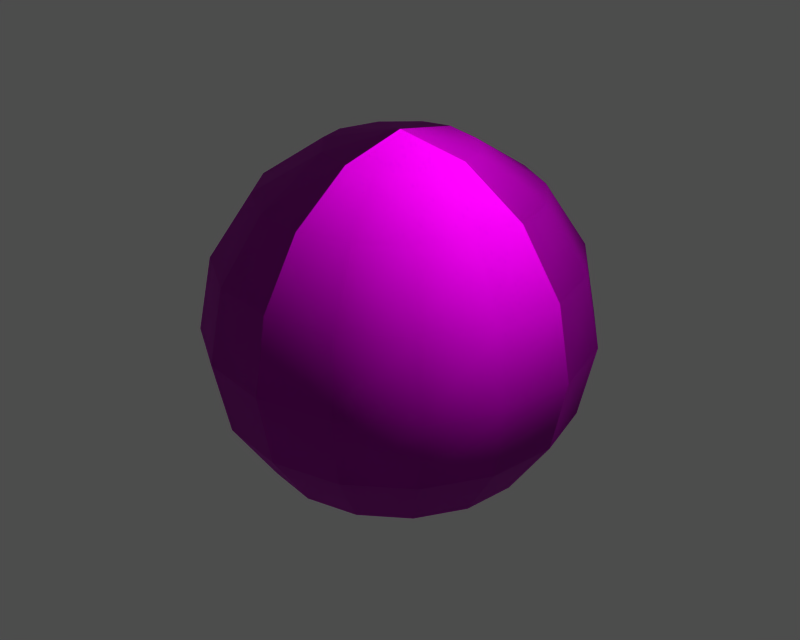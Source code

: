 # Source: i011521.blend  (saved by Blender 3.6.13; exported with 4.5.12 LTS)
import bpy
from mathutils import Matrix  # noqa: F401  (used for matrix-valued properties, if any)

bpy.ops.wm.read_factory_settings(use_empty=True)
scene = bpy.context.scene
scene.name = '1'

# ---- collections
col_collection_1 = bpy.data.collections.new('Collection 1'); scene.collection.children.link(col_collection_1)

# ---- images (referenced by path relative to the original .blend; pixels are not part of the script)
import os
ASSET_DIR = os.environ.get("B2B_ASSET_DIR", "")  # directory of the original .blend (textures are referenced by path, not embedded)
HERE = os.path.dirname(os.path.abspath(__file__))  # packed textures are extracted next to this script under _unpacked/

def load_image(name, relpath, width, height, colorspace="sRGB"):
    """Load a texture the original file referenced (path relative to the .blend, or extracted next to this script)."""
    p = next((c for c in (os.path.join(HERE, relpath), os.path.join(ASSET_DIR, relpath)) if relpath and os.path.exists(c)), "")
    if p:
        img = bpy.data.images.load(p, check_existing=True)
        img.name = name
    else:  # same state as the original file: an image datablock whose file is absent (Cycles renders it pink)
        img = bpy.data.images.new(name, width, height)
        img.source = "FILE"
        img.filepath = "//" + (relpath or name)
    img.colorspace_settings.name = colorspace
    return img
img_i011521_diff_0 = load_image('i011521_diff_0', 'i011521.dds', 1024, 1024, 'Non-Color')
img_i011521_norm_0 = load_image('i011521_norm_0', 'i011521_n.dds', 1024, 1024, 'Non-Color')
img_i011521_spec_0 = load_image('i011521_spec_0', 'i011521_sp.dds', 1024, 1024, 'Non-Color')

# ---- materials (node trees are filled in below, after node groups)
mat_i011521_mat_001 = bpy.data.materials.new('i011521_mat.001')

# ---- material node trees
mat_i011521_mat_001.use_nodes = True; mat_i011521_mat_001.node_tree.nodes.clear()
_N = mat_i011521_mat_001.node_tree.nodes; _L = mat_i011521_mat_001.node_tree.links
n0 = _N.new('ShaderNodeBsdfPrincipled'); n0.name = 'Principled BSDF'; n0.location = (0, 0)
n0.distribution = 'GGX'
n0.subsurface_method = 'RANDOM_WALK_SKIN'
n0.inputs[3].default_value = 1.45
n0.inputs[27].default_value = (0.0, 0.0, 0.0, 1.0)
n0.inputs[28].default_value = 1.0
n1 = _N.new('ShaderNodeOutputMaterial'); n1.name = 'Material Output'; n1.location = (0, 0)
n2 = _N.new('ShaderNodeTexImage'); n2.name = 'Image Texture'; n2.location = (0, 0)
n2.image = img_i011521_diff_0
n3 = _N.new('ShaderNodeUVMap'); n3.name = 'UV Map'; n3.location = (0, 0)
n4 = _N.new('ShaderNodeTexImage'); n4.name = 'Image Texture.001'; n4.location = (0, 0)
n4.image = img_i011521_norm_0
n5 = _N.new('ShaderNodeNormalMap'); n5.name = 'Normal Map'; n5.location = (0, 0)
n6 = _N.new('ShaderNodeUVMap'); n6.name = 'UV Map.001'; n6.location = (0, 0)
n7 = _N.new('ShaderNodeTexImage'); n7.name = 'Image Texture.002'; n7.location = (0, 0)
n7.image = img_i011521_spec_0
n8 = _N.new('ShaderNodeUVMap'); n8.name = 'UV Map.002'; n8.location = (0, 0)
_L.new(n0.outputs[0], n1.inputs[0])
_L.new(n2.outputs[0], n0.inputs[0])
_L.new(n3.outputs[0], n2.inputs[0])
_L.new(n4.outputs[0], n5.inputs[1])
_L.new(n5.outputs[0], n0.inputs[5])
_L.new(n6.outputs[0], n4.inputs[0])
_L.new(n7.outputs[0], n0.inputs[13])
_L.new(n8.outputs[0], n7.inputs[0])
n1.is_active_output = True

# ---- meshes
me_i011521 = bpy.data.meshes.new('i011521')
me_i011521.from_pydata([(-2.451, 1.638, 7.257), (-3.006, 3.568e-07, 7.257), (0.0, 5.93e-07, 7.855), (-1.15, 2.777, 7.257), (-3.225e-07, 3.006, 7.257), (-5.131, 2.126, 5.554), (-5.554, 6.623e-08, 5.554), (-3.927, 3.927, 5.554), (-2.126, 5.131, 5.554), (-5.959e-07, 5.554, 5.554), (-6.705, 2.777, 3.006), (-7.257, -2.344e-07, 3.006), (-5.131, 5.131, 3.006), (-2.777, 6.705, 3.006), (-7.786e-07, 7.257, 3.006), (-7.257, 3.006, -5.703e-07), (-7.855, -4.994e-07, -3.433e-07), (-5.554, 5.554, -7.627e-07), (-3.006, 7.257, -8.912e-07), (-8.427e-07, 7.855, -9.364e-07), (-6.705, 2.777, -3.006), (-7.257, -6.883e-07, -3.006), (-5.131, 5.131, -3.006), (-2.777, 6.705, -3.006), (-7.786e-07, 7.257, -3.006), (-5.131, 2.126, -5.554), (-5.554, -7.724e-07, -5.554), (-3.927, 3.927, -5.554), (-2.126, 5.131, -5.554), (-5.959e-07, 5.554, -5.554), (-2.451, 1.638, -7.257), (-3.006, -7.39e-07, -7.257), (-1.15, 2.777, -7.257), (-3.225e-07, 3.006, -7.257), (0.0, -5.93e-07, -7.855), (1.638, 2.451, 7.257), (-3.225e-07, 3.006, 7.257), (0.0, 5.93e-07, 7.855), (2.777, 1.15, 7.257), (3.006, 7.39e-07, 7.257), (2.126, 5.131, 5.554), (-5.959e-07, 5.554, 5.554), (3.927, 3.927, 5.554), (5.131, 2.126, 5.554), (5.554, 7.724e-07, 5.554), (2.777, 6.705, 3.006), (-7.786e-07, 7.257, 3.006), (5.131, 5.131, 3.006), (6.705, 2.777, 3.006), (7.257, 6.883e-07, 3.006), (3.006, 7.257, -8.912e-07), (-8.427e-07, 7.855, -9.364e-07), (5.554, 5.554, -7.627e-07), (7.257, 3.006, -5.703e-07), (7.855, 4.994e-07, -3.433e-07), (2.777, 6.705, -3.006), (-7.786e-07, 7.257, -3.006), (5.131, 5.131, -3.006), (6.705, 2.777, -3.006), (7.257, 2.344e-07, -3.006), (2.126, 5.131, -5.554), (-5.959e-07, 5.554, -5.554), (3.927, 3.927, -5.554), (5.131, 2.126, -5.554), (5.554, -6.623e-08, -5.554), (1.638, 2.451, -7.257), (-3.225e-07, 3.006, -7.257), (2.777, 1.15, -7.257), (3.006, -3.568e-07, -7.257), (0.0, -5.93e-07, -7.855), (2.451, -1.638, 7.257), (3.006, 7.39e-07, 7.257), (0.0, 5.93e-07, 7.855), (1.15, -2.777, 7.257), (5.97e-08, -3.006, 7.257), (5.131, -2.126, 5.554), (5.554, 7.724e-07, 5.554), (3.927, -3.927, 5.554), (2.126, -5.131, 5.554), (1.103e-07, -5.554, 5.554), (6.705, -2.777, 3.006), (7.257, 6.883e-07, 3.006), (5.131, -5.131, 3.006), (2.777, -6.705, 3.006), (1.441e-07, -7.257, 3.006), (7.257, -3.006, -1.164e-07), (7.855, 4.994e-07, -3.433e-07), (5.554, -5.554, 7.599e-08), (3.006, -7.257, 2.045e-07), (1.56e-07, -7.855, 2.497e-07), (6.705, -2.777, -3.006), (7.257, 2.344e-07, -3.006), (5.131, -5.131, -3.006), (2.777, -6.705, -3.006), (1.441e-07, -7.257, -3.006), (5.131, -2.126, -5.554), (5.554, -6.623e-08, -5.554), (3.927, -3.927, -5.554), (2.126, -5.131, -5.554), (1.103e-07, -5.554, -5.554), (2.451, -1.638, -7.257), (3.006, -3.568e-07, -7.257), (1.15, -2.777, -7.257), (5.97e-08, -3.006, -7.257), (0.0, -5.93e-07, -7.855), (-1.638, -2.451, 7.257), (5.97e-08, -3.006, 7.257), (0.0, 5.93e-07, 7.855), (-2.777, -1.15, 7.257), (-3.006, 3.568e-07, 7.257), (-2.126, -5.131, 5.554), (1.103e-07, -5.554, 5.554), (-3.927, -3.927, 5.554), (-5.131, -2.126, 5.554), (-5.554, 6.623e-08, 5.554), (-2.777, -6.705, 3.006), (1.441e-07, -7.257, 3.006), (-5.131, -5.131, 3.006), (-6.705, -2.777, 3.006), (-7.257, -2.344e-07, 3.006), (-3.006, -7.257, 2.045e-07), (1.56e-07, -7.855, 2.497e-07), (-5.554, -5.554, 7.599e-08), (-7.257, -3.006, -1.164e-07), (-7.855, -4.994e-07, -3.433e-07), (-2.777, -6.705, -3.006), (1.441e-07, -7.257, -3.006), (-5.131, -5.131, -3.006), (-6.705, -2.777, -3.006), (-7.257, -6.883e-07, -3.006), (-2.126, -5.131, -5.554), (1.103e-07, -5.554, -5.554), (-3.927, -3.927, -5.554), (-5.131, -2.126, -5.554), (-5.554, -7.724e-07, -5.554), (-1.638, -2.451, -7.257), (5.97e-08, -3.006, -7.257), (-2.777, -1.15, -7.257), (-3.006, -7.39e-07, -7.257), (0.0, -5.93e-07, -7.855)], [], [(0, 1, 2), (3, 0, 2), (4, 3, 2), (1, 0, 5), (5, 6, 1), (5, 0, 7), (0, 3, 8), (7, 0, 8), (3, 4, 9), (9, 8, 3), (6, 5, 10), (10, 11, 6), (5, 7, 12), (12, 10, 5), (7, 8, 13), (13, 12, 7), (8, 9, 14), (14, 13, 8), (11, 10, 15), (15, 16, 11), (10, 12, 17), (17, 15, 10), (12, 13, 18), (18, 17, 12), (13, 14, 19), (19, 18, 13), (16, 15, 20), (20, 21, 16), (15, 17, 22), (22, 20, 15), (17, 18, 23), (23, 22, 17), (18, 19, 24), (24, 23, 18), (21, 20, 25), (25, 26, 21), (20, 22, 27), (27, 25, 20), (22, 23, 28), (28, 27, 22), (23, 24, 29), (29, 28, 23), (26, 25, 30), (30, 31, 26), (27, 30, 25), (27, 28, 32), (32, 30, 27), (28, 29, 33), (33, 32, 28), (31, 30, 34), (30, 32, 34), (32, 33, 34), (35, 36, 37), (38, 35, 37), (39, 38, 37), (36, 35, 40), (40, 41, 36), (42, 40, 35), (35, 38, 43), (43, 42, 35), (38, 39, 44), (44, 43, 38), (41, 40, 45), (45, 46, 41), (40, 42, 47), (47, 45, 40), (42, 43, 48), (48, 47, 42), (43, 44, 49), (49, 48, 43), (46, 45, 50), (50, 51, 46), (45, 47, 52), (52, 50, 45), (47, 48, 53), (53, 52, 47), (48, 49, 54), (54, 53, 48), (51, 50, 55), (55, 56, 51), (50, 52, 57), (57, 55, 50), (52, 53, 58), (58, 57, 52), (53, 54, 59), (59, 58, 53), (56, 55, 60), (60, 61, 56), (55, 57, 62), (62, 60, 55), (57, 58, 63), (63, 62, 57), (58, 59, 64), (64, 63, 58), (61, 60, 65), (65, 66, 61), (62, 65, 60), (62, 63, 67), (67, 65, 62), (63, 64, 68), (68, 67, 63), (66, 65, 69), (65, 67, 69), (67, 68, 69), (70, 71, 72), (73, 70, 72), (74, 73, 72), (71, 70, 75), (75, 76, 71), (77, 75, 70), (70, 73, 78), (78, 77, 70), (73, 74, 79), (79, 78, 73), (76, 75, 80), (80, 81, 76), (75, 77, 82), (82, 80, 75), (77, 78, 83), (83, 82, 77), (78, 79, 84), (84, 83, 78), (81, 80, 85), (85, 86, 81), (80, 82, 87), (87, 85, 80), (82, 83, 88), (88, 87, 82), (83, 84, 89), (89, 88, 83), (86, 85, 90), (90, 91, 86), (85, 87, 92), (92, 90, 85), (87, 88, 93), (93, 92, 87), (88, 89, 94), (94, 93, 88), (91, 90, 95), (95, 96, 91), (90, 92, 97), (97, 95, 90), (92, 93, 98), (98, 97, 92), (93, 94, 99), (99, 98, 93), (96, 95, 100), (100, 101, 96), (97, 100, 95), (97, 98, 102), (102, 100, 97), (98, 99, 103), (103, 102, 98), (101, 100, 104), (100, 102, 104), (102, 103, 104), (105, 106, 107), (108, 105, 107), (109, 108, 107), (106, 105, 110), (110, 111, 106), (112, 110, 105), (105, 108, 113), (113, 112, 105), (108, 109, 114), (114, 113, 108), (111, 110, 115), (115, 116, 111), (110, 112, 117), (117, 115, 110), (112, 113, 118), (118, 117, 112), (113, 114, 119), (119, 118, 113), (116, 115, 120), (120, 121, 116), (115, 117, 122), (122, 120, 115), (117, 118, 123), (123, 122, 117), (118, 119, 124), (124, 123, 118), (121, 120, 125), (125, 126, 121), (120, 122, 127), (127, 125, 120), (122, 123, 128), (128, 127, 122), (123, 124, 129), (129, 128, 123), (126, 125, 130), (130, 131, 126), (125, 127, 132), (132, 130, 125), (127, 128, 133), (133, 132, 127), (128, 129, 134), (134, 133, 128), (131, 130, 135), (135, 136, 131), (132, 135, 130), (132, 133, 137), (137, 135, 132), (133, 134, 138), (138, 137, 133), (136, 135, 139), (135, 137, 139), (137, 138, 139)])
me_i011521.polygons.foreach_set('use_smooth', [True] * 208)
_uv = me_i011521.uv_layers.new(name='UVTex')
_uv.uv.foreach_set('vector', [0.4811, 0.8563, 0.3922, 0.8824, 0.5151, 0.9759, 0.5794, 0.8592, 0.4811, 0.8563, 0.5151, 0.9759, 0.637, 0.8819, 0.5794, 0.8592, 0.5151, 0.9759, 0.3922, 0.8824, 0.4811, 0.8563, 0.3962, 0.741, 0.3962, 0.741, 0.2857, 0.7725, 0.3922, 0.8824, 0.3962, 0.741, 0.4811, 0.8563, 0.5145, 0.7316, 0.4811, 0.8563, 0.5794, 0.8592, 0.6326, 0.7409, 0.5145, 0.7316, 0.4811, 0.8563, 0.6326, 0.7409, 0.5794, 0.8592, 0.637, 0.8819, 0.7433, 0.7723, 0.7433, 0.7723, 0.6326, 0.7409, 0.5794, 0.8592, 0.2857, 0.7725, 0.3962, 0.741, 0.3623, 0.6204, 0.3623, 0.6204, 0.2116, 0.6422, 0.2857, 0.7725, 0.3962, 0.741, 0.5145, 0.7316, 0.5144, 0.6139, 0.5144, 0.6139, 0.3623, 0.6204, 0.3962, 0.741, 0.5145, 0.7316, 0.6326, 0.7409, 0.6665, 0.6203, 0.6665, 0.6203, 0.5144, 0.6139, 0.5145, 0.7316, 0.6326, 0.7409, 0.7433, 0.7723, 0.8172, 0.642, 0.8172, 0.642, 0.6665, 0.6203, 0.6326, 0.7409, 0.2116, 0.6422, 0.3623, 0.6204, 0.3505, 0.4986, 0.3505, 0.4986, 0.1848, 0.4986, 0.2116, 0.6422, 0.3623, 0.6204, 0.5144, 0.6139, 0.5143, 0.4986, 0.5143, 0.4986, 0.3505, 0.4986, 0.3623, 0.6204, 0.5144, 0.6139, 0.6665, 0.6203, 0.6781, 0.4985, 0.6781, 0.4985, 0.5143, 0.4986, 0.5144, 0.6139, 0.6665, 0.6203, 0.8172, 0.642, 0.8439, 0.4985, 0.8439, 0.4985, 0.6781, 0.4985, 0.6665, 0.6203, 0.1848, 0.4986, 0.3505, 0.4986, 0.3622, 0.3768, 0.3622, 0.3768, 0.2115, 0.355, 0.1848, 0.4986, 0.3505, 0.4986, 0.5143, 0.4986, 0.5143, 0.3832, 0.5143, 0.3832, 0.3622, 0.3768, 0.3505, 0.4986, 0.5143, 0.4986, 0.6781, 0.4985, 0.6664, 0.3768, 0.6664, 0.3768, 0.5143, 0.3832, 0.5143, 0.4986, 0.6781, 0.4985, 0.8439, 0.4985, 0.8171, 0.355, 0.8171, 0.355, 0.6664, 0.3768, 0.6781, 0.4985, 0.2115, 0.355, 0.3622, 0.3768, 0.396, 0.2561, 0.396, 0.2561, 0.2855, 0.2247, 0.2115, 0.355, 0.3622, 0.3768, 0.5143, 0.3832, 0.5144, 0.2655, 0.5144, 0.2655, 0.396, 0.2561, 0.3622, 0.3768, 0.5143, 0.3832, 0.6664, 0.3768, 0.6325, 0.2561, 0.6325, 0.2561, 0.5144, 0.2655, 0.5143, 0.3832, 0.6664, 0.3768, 0.8171, 0.355, 0.7431, 0.2248, 0.7431, 0.2248, 0.6325, 0.2561, 0.6664, 0.3768, 0.2855, 0.2247, 0.396, 0.2561, 0.4808, 0.1409, 0.4808, 0.1409, 0.3921, 0.1147, 0.2855, 0.2247, 0.5144, 0.2655, 0.4808, 0.1409, 0.396, 0.2561, 0.5144, 0.2655, 0.6325, 0.2561, 0.5792, 0.1379, 0.5792, 0.1379, 0.4808, 0.1409, 0.5144, 0.2655, 0.6325, 0.2561, 0.7431, 0.2248, 0.6367, 0.1152, 0.6367, 0.1152, 0.5792, 0.1379, 0.6325, 0.2561, 0.3921, 0.1147, 0.4808, 0.1409, 0.5149, 0.02126, 0.4808, 0.1409, 0.5792, 0.1379, 0.5149, 0.02126, 0.5792, 0.1379, 0.6367, 0.1152, 0.5149, 0.02126, 0.4811, 0.8563, 0.3922, 0.8824, 0.5151, 0.9759, 0.5794, 0.8592, 0.4811, 0.8563, 0.5151, 0.9759, 0.637, 0.8819, 0.5794, 0.8592, 0.5151, 0.9759, 0.3922, 0.8824, 0.4811, 0.8563, 0.3962, 0.741, 0.3962, 0.741, 0.2857, 0.7725, 0.3922, 0.8824, 0.5145, 0.7316, 0.3962, 0.741, 0.4811, 0.8563, 0.4811, 0.8563, 0.5794, 0.8592, 0.6326, 0.7409, 0.6326, 0.7409, 0.5145, 0.7316, 0.4811, 0.8563, 0.5794, 0.8592, 0.637, 0.8819, 0.7433, 0.7723, 0.7433, 0.7723, 0.6326, 0.7409, 0.5794, 0.8592, 0.2857, 0.7725, 0.3962, 0.741, 0.3623, 0.6204, 0.3623, 0.6204, 0.2116, 0.6422, 0.2857, 0.7725, 0.3962, 0.741, 0.5145, 0.7316, 0.5144, 0.6139, 0.5144, 0.6139, 0.3623, 0.6204, 0.3962, 0.741, 0.5145, 0.7316, 0.6326, 0.7409, 0.6665, 0.6203, 0.6665, 0.6203, 0.5144, 0.6139, 0.5145, 0.7316, 0.6326, 0.7409, 0.7433, 0.7723, 0.8172, 0.642, 0.8172, 0.642, 0.6665, 0.6203, 0.6326, 0.7409, 0.2116, 0.6422, 0.3623, 0.6204, 0.3505, 0.4986, 0.3505, 0.4986, 0.1848, 0.4986, 0.2116, 0.6422, 0.3623, 0.6204, 0.5144, 0.6139, 0.5143, 0.4986, 0.5143, 0.4986, 0.3505, 0.4986, 0.3623, 0.6204, 0.5144, 0.6139, 0.6665, 0.6203, 0.6781, 0.4985, 0.6781, 0.4985, 0.5143, 0.4986, 0.5144, 0.6139, 0.6665, 0.6203, 0.8172, 0.642, 0.8439, 0.4985, 0.8439, 0.4985, 0.6781, 0.4985, 0.6665, 0.6203, 0.1848, 0.4986, 0.3505, 0.4986, 0.3622, 0.3768, 0.3622, 0.3768, 0.2115, 0.355, 0.1848, 0.4986, 0.3505, 0.4986, 0.5143, 0.4986, 0.5143, 0.3832, 0.5143, 0.3832, 0.3622, 0.3768, 0.3505, 0.4986, 0.5143, 0.4986, 0.6781, 0.4985, 0.6664, 0.3768, 0.6664, 0.3768, 0.5143, 0.3832, 0.5143, 0.4986, 0.6781, 0.4985, 0.8439, 0.4985, 0.8171, 0.355, 0.8171, 0.355, 0.6664, 0.3768, 0.6781, 0.4985, 0.2115, 0.355, 0.3622, 0.3768, 0.396, 0.2561, 0.396, 0.2561, 0.2855, 0.2247, 0.2115, 0.355, 0.3622, 0.3768, 0.5143, 0.3832, 0.5144, 0.2655, 0.5144, 0.2655, 0.396, 0.2561, 0.3622, 0.3768, 0.5143, 0.3832, 0.6664, 0.3768, 0.6325, 0.2561, 0.6325, 0.2561, 0.5144, 0.2655, 0.5143, 0.3832, 0.6664, 0.3768, 0.8171, 0.355, 0.7431, 0.2248, 0.7431, 0.2248, 0.6325, 0.2561, 0.6664, 0.3768, 0.2855, 0.2247, 0.396, 0.2561, 0.4808, 0.1409, 0.4808, 0.1409, 0.3921, 0.1147, 0.2855, 0.2247, 0.5144, 0.2655, 0.4808, 0.1409, 0.396, 0.2561, 0.5144, 0.2655, 0.6325, 0.2561, 0.5792, 0.1379, 0.5792, 0.1379, 0.4808, 0.1409, 0.5144, 0.2655, 0.6325, 0.2561, 0.7431, 0.2248, 0.6367, 0.1152, 0.6367, 0.1152, 0.5792, 0.1379, 0.6325, 0.2561, 0.3921, 0.1147, 0.4808, 0.1409, 0.5149, 0.02126, 0.4808, 0.1409, 0.5792, 0.1379, 0.5149, 0.02126, 0.5792, 0.1379, 0.6367, 0.1152, 0.5149, 0.02126, 0.4811, 0.8563, 0.3922, 0.8824, 0.5151, 0.9759, 0.5794, 0.8592, 0.4811, 0.8563, 0.5151, 0.9759, 0.637, 0.8819, 0.5794, 0.8592, 0.5151, 0.9759, 0.3922, 0.8824, 0.4811, 0.8563, 0.3962, 0.741, 0.3962, 0.741, 0.2857, 0.7725, 0.3922, 0.8824, 0.5145, 0.7316, 0.3962, 0.741, 0.4811, 0.8563, 0.4811, 0.8563, 0.5794, 0.8592, 0.6326, 0.7409, 0.6326, 0.7409, 0.5145, 0.7316, 0.4811, 0.8563, 0.5794, 0.8592, 0.637, 0.8819, 0.7433, 0.7723, 0.7433, 0.7723, 0.6326, 0.7409, 0.5794, 0.8592, 0.2857, 0.7725, 0.3962, 0.741, 0.3623, 0.6204, 0.3623, 0.6204, 0.2116, 0.6422, 0.2857, 0.7725, 0.3962, 0.741, 0.5145, 0.7316, 0.5144, 0.6139, 0.5144, 0.6139, 0.3623, 0.6204, 0.3962, 0.741, 0.5145, 0.7316, 0.6326, 0.7409, 0.6665, 0.6203, 0.6665, 0.6203, 0.5144, 0.6139, 0.5145, 0.7316, 0.6326, 0.7409, 0.7433, 0.7723, 0.8172, 0.642, 0.8172, 0.642, 0.6665, 0.6203, 0.6326, 0.7409, 0.2116, 0.6422, 0.3623, 0.6204, 0.3505, 0.4986, 0.3505, 0.4986, 0.1848, 0.4986, 0.2116, 0.6422, 0.3623, 0.6204, 0.5144, 0.6139, 0.5143, 0.4986, 0.5143, 0.4986, 0.3505, 0.4986, 0.3623, 0.6204, 0.5144, 0.6139, 0.6665, 0.6203, 0.6781, 0.4985, 0.6781, 0.4985, 0.5143, 0.4986, 0.5144, 0.6139, 0.6665, 0.6203, 0.8172, 0.642, 0.8439, 0.4985, 0.8439, 0.4985, 0.6781, 0.4985, 0.6665, 0.6203, 0.1848, 0.4986, 0.3505, 0.4986, 0.3622, 0.3768, 0.3622, 0.3768, 0.2115, 0.355, 0.1848, 0.4986, 0.3505, 0.4986, 0.5143, 0.4986, 0.5143, 0.3832, 0.5143, 0.3832, 0.3622, 0.3768, 0.3505, 0.4986, 0.5143, 0.4986, 0.6781, 0.4985, 0.6664, 0.3768, 0.6664, 0.3768, 0.5143, 0.3832, 0.5143, 0.4986, 0.6781, 0.4985, 0.8439, 0.4985, 0.8171, 0.355, 0.8171, 0.355, 0.6664, 0.3768, 0.6781, 0.4985, 0.2115, 0.355, 0.3622, 0.3768, 0.396, 0.2561, 0.396, 0.2561, 0.2855, 0.2247, 0.2115, 0.355, 0.3622, 0.3768, 0.5143, 0.3832, 0.5144, 0.2655, 0.5144, 0.2655, 0.396, 0.2561, 0.3622, 0.3768, 0.5143, 0.3832, 0.6664, 0.3768, 0.6325, 0.2561, 0.6325, 0.2561, 0.5144, 0.2655, 0.5143, 0.3832, 0.6664, 0.3768, 0.8171, 0.355, 0.7431, 0.2248, 0.7431, 0.2248, 0.6325, 0.2561, 0.6664, 0.3768, 0.2855, 0.2247, 0.396, 0.2561, 0.4808, 0.1409, 0.4808, 0.1409, 0.3921, 0.1147, 0.2855, 0.2247, 0.5144, 0.2655, 0.4808, 0.1409, 0.396, 0.2561, 0.5144, 0.2655, 0.6325, 0.2561, 0.5792, 0.1379, 0.5792, 0.1379, 0.4808, 0.1409, 0.5144, 0.2655, 0.6325, 0.2561, 0.7431, 0.2248, 0.6367, 0.1152, 0.6367, 0.1152, 0.5792, 0.1379, 0.6325, 0.2561, 0.3921, 0.1147, 0.4808, 0.1409, 0.5149, 0.02126, 0.4808, 0.1409, 0.5792, 0.1379, 0.5149, 0.02126, 0.5792, 0.1379, 0.6367, 0.1152, 0.5149, 0.02126, 0.4811, 0.8563, 0.3922, 0.8824, 0.5151, 0.9759, 0.5794, 0.8592, 0.4811, 0.8563, 0.5151, 0.9759, 0.637, 0.8819, 0.5794, 0.8592, 0.5151, 0.9759, 0.3922, 0.8824, 0.4811, 0.8563, 0.3962, 0.741, 0.3962, 0.741, 0.2857, 0.7725, 0.3922, 0.8824, 0.5145, 0.7316, 0.3962, 0.741, 0.4811, 0.8563, 0.4811, 0.8563, 0.5794, 0.8592, 0.6326, 0.7409, 0.6326, 0.7409, 0.5145, 0.7316, 0.4811, 0.8563, 0.5794, 0.8592, 0.637, 0.8819, 0.7433, 0.7723, 0.7433, 0.7723, 0.6326, 0.7409, 0.5794, 0.8592, 0.2857, 0.7725, 0.3962, 0.741, 0.3623, 0.6204, 0.3623, 0.6204, 0.2116, 0.6422, 0.2857, 0.7725, 0.3962, 0.741, 0.5145, 0.7316, 0.5144, 0.6139, 0.5144, 0.6139, 0.3623, 0.6204, 0.3962, 0.741, 0.5145, 0.7316, 0.6326, 0.7409, 0.6665, 0.6203, 0.6665, 0.6203, 0.5144, 0.6139, 0.5145, 0.7316, 0.6326, 0.7409, 0.7433, 0.7723, 0.8172, 0.642, 0.8172, 0.642, 0.6665, 0.6203, 0.6326, 0.7409, 0.2116, 0.6422, 0.3623, 0.6204, 0.3505, 0.4986, 0.3505, 0.4986, 0.1848, 0.4986, 0.2116, 0.6422, 0.3623, 0.6204, 0.5144, 0.6139, 0.5143, 0.4986, 0.5143, 0.4986, 0.3505, 0.4986, 0.3623, 0.6204, 0.5144, 0.6139, 0.6665, 0.6203, 0.6781, 0.4985, 0.6781, 0.4985, 0.5143, 0.4986, 0.5144, 0.6139, 0.6665, 0.6203, 0.8172, 0.642, 0.8439, 0.4985, 0.8439, 0.4985, 0.6781, 0.4985, 0.6665, 0.6203, 0.1848, 0.4986, 0.3505, 0.4986, 0.3622, 0.3768, 0.3622, 0.3768, 0.2115, 0.355, 0.1848, 0.4986, 0.3505, 0.4986, 0.5143, 0.4986, 0.5143, 0.3832, 0.5143, 0.3832, 0.3622, 0.3768, 0.3505, 0.4986, 0.5143, 0.4986, 0.6781, 0.4985, 0.6664, 0.3768, 0.6664, 0.3768, 0.5143, 0.3832, 0.5143, 0.4986, 0.6781, 0.4985, 0.8439, 0.4985, 0.8171, 0.355, 0.8171, 0.355, 0.6664, 0.3768, 0.6781, 0.4985, 0.2115, 0.355, 0.3622, 0.3768, 0.396, 0.2561, 0.396, 0.2561, 0.2855, 0.2247, 0.2115, 0.355, 0.3622, 0.3768, 0.5143, 0.3832, 0.5144, 0.2655, 0.5144, 0.2655, 0.396, 0.2561, 0.3622, 0.3768, 0.5143, 0.3832, 0.6664, 0.3768, 0.6325, 0.2561, 0.6325, 0.2561, 0.5144, 0.2655, 0.5143, 0.3832, 0.6664, 0.3768, 0.8171, 0.355, 0.7431, 0.2248, 0.7431, 0.2248, 0.6325, 0.2561, 0.6664, 0.3768, 0.2855, 0.2247, 0.396, 0.2561, 0.4808, 0.1409, 0.4808, 0.1409, 0.3921, 0.1147, 0.2855, 0.2247, 0.5144, 0.2655, 0.4808, 0.1409, 0.396, 0.2561, 0.5144, 0.2655, 0.6325, 0.2561, 0.5792, 0.1379, 0.5792, 0.1379, 0.4808, 0.1409, 0.5144, 0.2655, 0.6325, 0.2561, 0.7431, 0.2248, 0.6367, 0.1152, 0.6367, 0.1152, 0.5792, 0.1379, 0.6325, 0.2561, 0.3921, 0.1147, 0.4808, 0.1409, 0.5149, 0.02126, 0.4808, 0.1409, 0.5792, 0.1379, 0.5149, 0.02126, 0.5792, 0.1379, 0.6367, 0.1152, 0.5149, 0.02126])
me_i011521.materials.append(mat_i011521_mat_001)
me_i011521.use_remesh_preserve_volume = False
me_i011521.use_remesh_preserve_attributes = False
me_i011521.use_mirror_vertex_groups = False
me_i011521.update()
arm_armature = bpy.data.armatures.new('armature')  # bones are not reproduced

# ---- objects
ob_i011521_obj = bpy.data.objects.new('i011521_obj', arm_armature)
ob_i011521 = bpy.data.objects.new('i011521', me_i011521)

# ---- transforms, parenting, visibility, modifiers, constraints
ob_i011521_obj.location = (0.0, 0.0, 0.0)
ob_i011521_obj.lock_rotations_4d = False
ob_i011521_obj.empty_display_type = 'ARROWS'
ob_i011521_obj.show_in_front = True
ob_i011521_obj.lineart.crease_threshold = 0.0
ob_i011521.parent = ob_i011521_obj
ob_i011521.location = (0.0, 0.0, 0.0)
ob_i011521.lock_rotations_4d = False
ob_i011521.empty_display_type = 'ARROWS'
ob_i011521.lineart.crease_threshold = 0.0
_vg = ob_i011521.vertex_groups.new(name='b_weapon')
_vg.add([0, 1, 2, 3, 4, 5, 6, 7, 8, 9, 10, 11, 12, 13, 14, 15, 16, 17, 18, 19, 20, 21, 22, 23, 24, 25, 26, 27, 28, 29, 30, 31, 32, 33, 34, 35, 36, 37, 38, 39, 40, 41, 42, 43, 44, 45, 46, 47, 48, 49, 50, 51, 52, 53, 54, 55, 56, 57, 58, 59, 60, 61, 62, 63, 64, 65, 66, 67, 68, 69, 70, 71, 72, 73, 74, 75, 76, 77, 78, 79, 80, 81, 82, 83, 84, 85, 86, 87, 88, 89, 90, 91, 92, 93, 94, 95, 96, 97, 98, 99, 100, 101, 102, 103, 104, 105, 106, 107, 108, 109, 110, 111, 112, 113, 114, 115, 116, 117, 118, 119, 120, 121, 122, 123, 124, 125, 126, 127, 128, 129, 130, 131, 132, 133, 134, 135, 136, 137, 138, 139], 1.0, 'REPLACE')
_m = ob_i011521.modifiers.new('Armature', 'ARMATURE')
_m.object = ob_i011521_obj
_m.use_bone_envelopes = True

# ---- collection membership
col_collection_1.objects.link(ob_i011521_obj)
col_collection_1.objects.link(ob_i011521)

# ---- scene / render settings (as saved in the file)
scene.frame_start = 1; scene.frame_end = 250; scene.frame_set(1)
scene.render.engine = 'BLENDER_EEVEE_NEXT'
scene.render.image_settings.file_format = 'TARGA'
scene.render.image_settings.color_mode = 'RGB'
scene.render.image_settings.compression = 90
scene.render.resolution_x = 320
scene.render.resolution_y = 256
scene.render.fps = 25
scene.render.dither_intensity = 0.0
scene.render.use_compositing = False
scene.render.use_sequencer = False
scene.render.use_file_extension = False
scene.render.bake_margin = 2
scene.render.bake_bias = 0.0
scene.render.use_stamp_time = False
scene.render.use_stamp_date = False
scene.render.use_stamp_frame = False
scene.render.use_stamp_camera = False
scene.render.use_stamp_scene = False
scene.render.use_stamp_filename = False
scene.render.use_stamp_render_time = False
scene.render.stamp_font_size = 0
scene.render.stamp_foreground = (0.0, 0.0, 0.0, 0.0)
scene.render.stamp_background = (0.0, 0.0, 0.0, 0.0)
scene.cycles.use_denoising = False
scene.cycles.samples = 10
scene.cycles.sampling_pattern = 'TABULATED_SOBOL'
scene.cycles.light_sampling_threshold = 0.0
scene.cycles.use_adaptive_sampling = False
scene.cycles.use_light_tree = False
scene.cycles.blur_glossy = 0.0
scene.cycles.volume_bounces = 1
scene.cycles.pixel_filter_type = 'GAUSSIAN'
scene.cycles.sample_clamp_indirect = 0.0
scene.view_settings.view_transform = 'Raw'
bpy.context.view_layer.update()

# ---- added for rendering (the .blend has no active camera and no usable light): camera, sun + grey world if the file has none
cam_auto = bpy.data.cameras.new('AutoCamera')
cam_auto.lens = 50.0
cam_auto.sensor_width = 36.0
cam_auto.clip_end = 1000.0
ob_auto_camera = bpy.data.objects.new('AutoCamera', cam_auto)
scene.collection.objects.link(ob_auto_camera)
ob_auto_camera.location = (25.1753, -30.2104, 20.1403)
ob_auto_camera.rotation_euler = (1.09748, -7.21219e-08, 0.694738)
scene.camera = ob_auto_camera
light_auto_sun = bpy.data.lights.new('AutoSun', 'SUN')
light_auto_sun.energy = 3.0
light_auto_sun.angle = 0.0523599
ob_auto_sun = bpy.data.objects.new('AutoSun', light_auto_sun)
scene.collection.objects.link(ob_auto_sun)
ob_auto_sun.rotation_euler = (0.872665, 0.174533, 0.523599)
if scene.world is None:
    world_auto = bpy.data.worlds.new('AutoWorld')
    world_auto.color = (0.3, 0.3, 0.3)
    scene.world = world_auto
bpy.context.view_layer.update()
